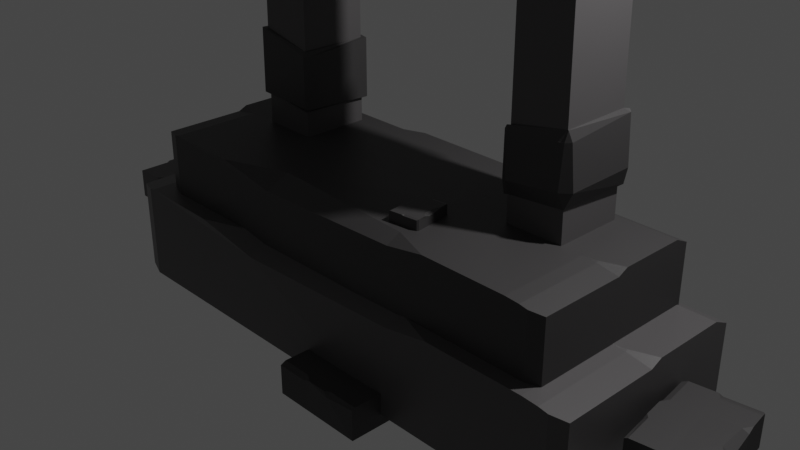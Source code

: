 # Source: Portal.blend  (saved by Blender 2.93.21; exported with 4.5.12 LTS)
import bpy
from mathutils import Matrix  # noqa: F401  (used for matrix-valued properties, if any)

bpy.ops.wm.read_factory_settings(use_empty=True)
scene = bpy.context.scene
scene.name = 'Scene'

# ---- collections
col_collection = bpy.data.collections.new('Collection'); scene.collection.children.link(col_collection)

# ---- materials (node trees are filled in below, after node groups)
mat_material = bpy.data.materials.new('Material')
mat_material.alpha_threshold = 0.0
mat_material.use_transparent_shadow = False
mat_material.line_color = (0.0, 0.0, 0.0, 1.0)
mat_material_001 = bpy.data.materials.new('Material.001')
mat_material_001.use_transparent_shadow = False

# ---- material node trees
mat_material.use_nodes = True; mat_material.node_tree.nodes.clear()
_N = mat_material.node_tree.nodes; _L = mat_material.node_tree.links
n0 = _N.new('ShaderNodeOutputMaterial'); n0.name = 'Material Output'; n0.location = (300, 300)
n1 = _N.new('ShaderNodeBsdfPrincipled'); n1.name = 'Principled BSDF'; n1.location = (10, 300)
n1.distribution = 'GGX'
n1.subsurface_method = 'BURLEY'
n1.inputs[0].default_value = (0.09084, 0.0865, 0.08866, 1.0)
n1.inputs[2].default_value = 0.4
n1.inputs[3].default_value = 1.45
n1.inputs[27].default_value = (0.0, 0.0, 0.0, 1.0)
n1.inputs[28].default_value = 1.0
_L.new(n1.outputs[0], n0.inputs[0])
n0.is_active_output = True
mat_material_001.use_nodes = True; mat_material_001.node_tree.nodes.clear()
_N = mat_material_001.node_tree.nodes; _L = mat_material_001.node_tree.links
n0 = _N.new('ShaderNodeBsdfPrincipled'); n0.name = 'Principled BSDF'; n0.location = (10, 300)
n0.distribution = 'GGX'
n0.subsurface_method = 'BURLEY'
n0.inputs[0].default_value = (0.04721, 0.04507, 0.04613, 1.0)
n0.inputs[3].default_value = 1.45
n0.inputs[27].default_value = (0.0, 0.0, 0.0, 1.0)
n0.inputs[28].default_value = 1.0
n1 = _N.new('ShaderNodeOutputMaterial'); n1.name = 'Material Output'; n1.location = (300, 300)
_L.new(n0.outputs[0], n1.inputs[0])
n1.is_active_output = True

# ---- world
world_world = bpy.data.worlds.new('World'); scene.world = world_world
world_world.use_nodes = True; world_world.node_tree.nodes.clear()
_N = world_world.node_tree.nodes; _L = world_world.node_tree.links
n0 = _N.new('ShaderNodeOutputWorld'); n0.name = 'World Output'; n0.location = (300, 300)
n1 = _N.new('ShaderNodeBackground'); n1.name = 'Background'; n1.location = (10, 300)
n1.inputs[0].default_value = (0.05088, 0.05088, 0.05088, 1.0)
_L.new(n1.outputs[0], n0.inputs[0])
n0.is_active_output = True
world_world.color = (0.05088, 0.05088, 0.05088)
world_world.use_sun_shadow = False
world_world.sun_shadow_jitter_overblur = 0.0

# ---- cameras
cam_camera = bpy.data.cameras.new('Camera')
cam_camera.clip_end = 100.0
cam_camera.ortho_scale = 7.314

# ---- lights
light_light = bpy.data.lights.new('Light', 'POINT')
light_light.transmission_factor = 0.0
light_light.energy = 1000.0
light_light.shadow_soft_size = 0.1
light_light.shadow_maximum_resolution = 0.006
light_light.use_absolute_resolution = True

# ---- meshes
me_plane = bpy.data.meshes.new('Plane')
me_plane.from_pydata([(-0.957, -0.9579, 8.48e-11), (0.957, -0.9579, 8.48e-11), (-0.957, 0.8962, 5.743e-09), (0.957, 0.8962, 5.743e-09), (0.75, 1.077, -7.322e-09), (0.5, 1.23, -2.174e-08), (0.25, 1.322, -3.045e-08), (0.0, 1.369, -3.492e-08), (-0.25, 1.322, -3.045e-08), (-0.5, 1.23, -2.174e-08), (-0.75, 1.077, -7.322e-09), (-0.957, -0.9579, -0.7667), (0.957, -0.9579, -0.7667), (-0.957, 0.8962, -0.7667), (0.957, 0.8962, -0.7667), (0.75, 1.077, -0.7667), (0.5, 1.23, -0.7667), (0.25, 1.322, -0.7667), (0.0, 1.369, -0.7667), (-0.25, 1.322, -0.7667), (-0.5, 1.23, -0.7667), (-0.75, 1.077, -0.7667), (-1.007, 1.427, -7.322e-09), (-1.352, 1.076, 5.743e-09), (-1.391, -0.9579, 8.48e-11), (1.391, -0.9579, 8.48e-11), (1.352, 1.076, 5.743e-09), (1.007, 1.427, -7.322e-09), (0.6891, 1.621, -2.174e-08), (0.3658, 1.741, -3.045e-08), (0.0, 1.804, -3.492e-08), (-0.3658, 1.741, -3.045e-08), (-0.6891, 1.621, -2.174e-08), (-1.007, 1.427, -0.7667), (-1.352, 1.076, -0.7667), (-1.391, -0.9579, -0.7667), (1.391, -0.9579, -0.7667), (1.352, 1.076, -0.7667), (1.007, 1.427, -0.7667), (0.6891, 1.621, -0.7667), (0.3658, 1.741, -0.7667), (0.0, 1.804, -0.7667), (-0.3658, 1.741, -0.7667), (-0.6891, 1.621, -0.7667), (0.957, -0.3398, 1.971e-09), (0.957, 0.2782, 3.857e-09), (0.957, -0.3398, -0.7667), (0.957, 0.2782, -0.7667), (1.378, -0.28, 1.971e-09), (1.365, 0.3978, 3.857e-09), (1.378, -0.28, -0.7667), (1.365, 0.3978, -0.7667), (-0.957, 0.2782, 3.857e-09), (-0.957, -0.3398, 1.971e-09), (-0.957, 0.2782, -0.7667), (-0.957, -0.3398, -0.7667), (-1.365, 0.3978, 3.857e-09), (-1.378, -0.28, 1.971e-09), (-1.365, 0.3978, -0.7667), (-1.378, -0.28, -0.7667), (-0.957, -0.6489, 1.028e-09), (-0.957, -0.6489, -0.7667), (-1.385, -0.619, 1.028e-09), (-1.385, -0.619, -0.7667), (-0.957, 0.5872, 4.8e-09), (-0.957, 0.5872, -0.7667), (-1.359, 0.7367, 4.8e-09), (-1.359, 0.7367, -0.7667), (0.957, 0.5872, 4.8e-09), (0.957, 0.5872, -0.7667), (1.359, 0.7367, 4.8e-09), (1.359, 0.7367, -0.7667), (0.957, -0.6489, 1.028e-09), (0.957, -0.6489, -0.7667), (1.385, -0.619, 1.028e-09), (1.385, -0.619, -0.7667)], [], [(7, 18, 19, 8), (4, 15, 16, 5), (72, 1, 12, 73), (8, 19, 20, 9), (5, 16, 17, 6), (9, 20, 21, 10), (6, 17, 18, 7), (3, 14, 15, 4), (10, 21, 13, 2), (64, 2, 13, 65), (30, 31, 42, 41), (27, 28, 39, 38), (74, 75, 36, 25), (31, 32, 43, 42), (28, 29, 40, 39), (32, 22, 33, 43), (29, 30, 41, 40), (26, 27, 38, 37), (22, 23, 34, 33), (66, 67, 34, 23), (6, 7, 30, 29), (16, 15, 38, 39), (7, 8, 31, 30), (10, 2, 23, 22), (17, 16, 39, 40), (8, 9, 32, 31), (60, 0, 24, 62), (18, 17, 40, 41), (9, 10, 22, 32), (68, 3, 26, 70), (19, 18, 41, 42), (13, 21, 33, 34), (3, 4, 27, 26), (20, 19, 42, 43), (65, 13, 34, 67), (0, 11, 35, 24), (4, 5, 28, 27), (21, 20, 43, 33), (73, 12, 36, 75), (5, 6, 29, 28), (15, 14, 37, 38), (12, 1, 25, 36), (69, 47, 51, 71), (47, 46, 50, 51), (72, 44, 48, 74), (44, 45, 49, 48), (70, 71, 51, 49), (49, 51, 50, 48), (68, 45, 47, 69), (45, 44, 46, 47), (61, 55, 59, 63), (55, 54, 58, 59), (64, 52, 56, 66), (52, 53, 57, 56), (62, 63, 59, 57), (57, 59, 58, 56), (60, 53, 55, 61), (53, 52, 54, 55), (0, 60, 61, 11), (24, 35, 63, 62), (11, 61, 63, 35), (53, 60, 62, 57), (2, 64, 66, 23), (54, 65, 67, 58), (56, 58, 67, 66), (52, 64, 65, 54), (3, 68, 69, 14), (26, 37, 71, 70), (14, 69, 71, 37), (45, 68, 70, 49), (1, 72, 74, 25), (46, 73, 75, 50), (48, 50, 75, 74), (44, 72, 73, 46)])
_uv = me_plane.uv_layers.new(name='UVMap')
_uv.uv.foreach_set('vector', [0.0, 0.0, 0.0, 0.0, 0.0, 0.0, 0.0, 0.0, 0.0, 0.0, 0.0, 0.0, 0.0, 0.0, 0.0, 0.0, 0.0, 0.0, 0.0, 0.0, 0.0, 0.0, 0.0, 0.0, 0.0, 0.0, 0.0, 0.0, 0.0, 0.0, 0.0, 0.0, 0.0, 0.0, 0.0, 0.0, 0.0, 0.0, 0.0, 0.0, 0.0, 0.0, 0.0, 0.0, 0.0, 0.0, 0.0, 0.0, 0.0, 0.0, 0.0, 0.0, 0.0, 0.0, 0.0, 0.0, 0.0, 0.0, 0.0, 0.0, 0.0, 0.0, 0.0, 0.0, 0.0, 0.0, 0.0, 0.0, 0.0, 0.0, 0.0, 0.0, 0.0, 0.0, 0.0, 0.0, 0.0, 0.0, 0.0, 0.0, 0.0, 0.0, 0.0, 0.0, 0.0, 0.0, 0.0, 0.0, 0.0, 0.0, 0.0, 0.0, 0.0, 0.0, 0.0, 0.0, 0.0, 0.0, 0.0, 0.0, 0.0, 0.0, 0.0, 0.0, 0.0, 0.0, 0.0, 0.0, 0.0, 0.0, 0.0, 0.0, 0.0, 0.0, 0.0, 0.0, 0.0, 0.0, 0.0, 0.0, 0.0, 0.0, 0.0, 0.0, 0.0, 0.0, 0.0, 0.0, 0.0, 0.0, 0.0, 0.0, 0.0, 0.0, 0.0, 0.0, 0.0, 0.0, 0.0, 0.0, 0.0, 0.0, 0.0, 0.0, 0.0, 0.0, 0.0, 0.0, 0.0, 0.0, 0.0, 0.0, 0.0, 0.0, 0.0, 0.0, 0.0, 0.0, 0.0, 0.0, 0.0, 0.0, 0.0, 0.0, 0.0, 0.0, 0.0, 0.0, 0.0, 0.0, 0.0, 0.0, 0.0, 0.0, 0.0, 0.0, 0.0, 0.0, 0.0, 0.0, 0.0, 0.0, 0.0, 0.0, 0.0, 0.0, 0.0, 0.0, 0.0, 0.0, 0.0, 0.0, 0.0, 0.0, 0.0, 0.0, 0.0, 0.0, 0.0, 0.0, 0.0, 0.0, 0.0, 0.0, 0.0, 0.0, 0.0, 0.0, 0.0, 0.0, 0.0, 0.0, 0.0, 0.0, 0.0, 0.0, 0.0, 0.0, 0.0, 0.0, 0.0, 0.0, 0.0, 0.0, 0.0, 0.0, 0.0, 0.0, 0.0, 0.0, 0.0, 0.0, 0.0, 0.0, 0.0, 0.0, 0.0, 0.0, 0.0, 0.0, 0.0, 0.0, 0.0, 0.0, 0.0, 0.0, 0.0, 0.0, 0.0, 0.0, 0.0, 0.0, 0.0, 0.0, 0.0, 0.0, 0.0, 0.0, 0.0, 0.0, 0.0, 0.0, 0.0, 0.0, 0.0, 0.0, 0.0, 0.0, 0.0, 0.0, 0.0, 0.0, 0.0, 0.0, 0.0, 0.0, 0.0, 0.0, 0.0, 0.0, 0.0, 0.0, 0.0, 0.0, 0.0, 0.0, 0.0, 0.0, 0.0, 0.0, 0.0, 0.0, 0.0, 0.0, 0.0, 0.0, 0.0, 0.0, 0.0, 0.0, 0.0, 0.0, 0.0, 0.0, 0.0, 0.0, 0.0, 0.0, 0.0, 0.0, 0.0, 0.0, 0.0, 0.0, 0.0, 0.0, 0.0, 0.0, 0.0, 0.0, 0.0, 0.0, 0.0, 0.0, 0.0, 0.0, 0.0, 0.0, 0.0, 0.0, 0.0, 0.0, 0.0, 0.0, 0.0, 0.0, 0.0, 0.0, 0.0, 0.0, 0.0, 0.0, 0.0, 0.0, 0.0, 0.0, 0.0, 0.0, 0.0, 0.0, 0.0, 0.0, 0.0, 0.0, 0.0, 0.0, 0.0, 0.0, 0.0, 0.0, 0.0, 0.0, 0.0, 0.0, 0.0, 0.0, 0.0, 0.0, 0.0, 0.0, 0.0, 0.0, 0.0, 0.0, 0.0, 0.0, 0.0, 0.0, 0.0, 0.0, 0.0, 0.0, 0.0, 0.0, 0.0, 0.0, 0.0, 0.0, 0.0, 0.0, 0.0, 0.0, 0.0, 0.0, 0.0, 0.0, 0.0, 0.0, 0.0, 0.0, 0.0, 0.0, 0.0, 0.0, 0.0, 0.0, 0.0, 0.0, 0.0, 0.0, 0.0, 0.0, 0.0, 0.0, 0.0, 0.0, 0.0, 0.0, 0.0, 0.0, 0.0, 0.0, 0.0, 0.0, 0.0, 0.0, 0.0, 0.0, 0.0, 0.0, 0.0, 0.0, 0.0, 0.0, 0.0, 0.0, 0.0, 0.0, 0.0, 0.0, 0.0, 0.0, 0.0, 0.0, 0.0, 0.0, 0.0, 0.0, 0.0, 0.0, 0.0, 0.0, 0.0, 0.0, 0.0, 0.0, 0.0, 0.0, 0.0, 0.0, 0.0, 0.0, 0.0, 0.0, 0.0, 0.0, 0.0, 0.0, 0.0, 0.0, 0.0, 0.0, 0.0, 0.0, 0.0, 0.0, 0.0, 0.0, 0.0, 0.0, 0.0, 0.0, 0.0, 0.0, 0.0, 0.0, 0.0, 0.0, 0.0, 0.0, 0.0, 0.0, 0.0, 0.0, 0.0, 0.0, 0.0, 0.0, 0.0, 0.0, 0.0, 0.0, 0.0, 0.0, 0.0, 0.0, 0.0, 0.0, 0.0, 0.0, 0.0, 0.0, 0.0, 0.0, 0.0, 0.0, 0.0, 0.0, 0.0, 0.0, 0.0, 0.0, 0.0, 0.0, 0.0, 0.0, 0.0, 0.0, 0.0, 0.0, 0.0, 0.0, 0.0, 0.0, 0.0, 0.0, 0.0, 0.0, 0.0, 0.0, 0.0, 0.0, 0.0, 0.0, 0.0, 0.0, 0.0, 0.0, 0.0, 0.0, 0.0, 0.0, 0.0, 0.0, 0.0, 0.0, 0.0, 0.0, 0.0, 0.0, 0.0, 0.0, 0.0, 0.0, 0.0, 0.0, 0.0, 0.0, 0.0, 0.0, 0.0, 0.0, 0.0, 0.0, 0.0, 0.0, 0.0, 0.0, 0.0, 0.0, 0.0, 0.0, 0.0, 0.0, 0.0, 0.0, 0.0, 0.0, 0.0, 0.0, 0.0, 0.0])
me_plane.materials.append(mat_material)
me_plane.use_remesh_fix_poles = True
me_plane.use_remesh_preserve_attributes = False
me_plane.update()
me_plane_002 = bpy.data.meshes.new('Plane.002')
me_plane_002.from_pydata([(0.75, 1.077, -7.322e-09), (0.5, 1.23, -2.174e-08), (-0.5, 1.23, -2.174e-08), (-0.75, 1.077, -7.322e-09), (0.75, 1.077, -0.7667), (0.5, 1.23, -0.7667), (-0.5, 1.23, -0.7667), (-0.75, 1.077, -0.7667), (-1.007, 1.427, -7.322e-09), (1.007, 1.427, -7.322e-09), (0.6891, 1.621, -2.174e-08), (-0.6891, 1.621, -2.174e-08), (-1.007, 1.427, -0.7667), (1.007, 1.427, -0.7667), (0.6891, 1.621, -0.7667), (-0.6891, 1.621, -0.7667), (0.957, -0.3398, 1.971e-09), (0.957, 0.2782, 3.857e-09), (0.957, -0.3398, -0.7667), (0.957, 0.2782, -0.7667), (1.378, -0.28, 1.971e-09), (1.365, 0.3978, 3.857e-09), (1.378, -0.28, -0.7667), (1.365, 0.3978, -0.7667), (-0.957, 0.2782, 3.857e-09), (-0.957, -0.3398, 1.971e-09), (-0.957, 0.2782, -0.7667), (-0.957, -0.3398, -0.7667), (-1.365, 0.3978, 3.857e-09), (-1.378, -0.28, 1.971e-09), (-1.365, 0.3978, -0.7667), (-1.378, -0.28, -0.7667), (-0.957, -0.6489, 1.028e-09), (-0.957, -0.6489, -0.7667), (-1.385, -0.619, 1.028e-09), (-1.385, -0.619, -0.7667), (-0.957, 0.5872, 4.8e-09), (-0.957, 0.5872, -0.7667), (-1.359, 0.7367, 4.8e-09), (-1.359, 0.7367, -0.7667), (0.957, 0.5872, 4.8e-09), (0.957, 0.5872, -0.7667), (1.359, 0.7367, 4.8e-09), (1.359, 0.7367, -0.7667), (0.957, -0.6489, 1.028e-09), (0.957, -0.6489, -0.7667), (1.385, -0.619, 1.028e-09), (1.385, -0.619, -0.7667), (0.7324, 1.049, 0.03556), (-0.4825, 1.201, 0.03568), (-0.7324, 1.049, 0.03556), (0.4825, 1.201, -0.8024), (-0.4825, 1.201, -0.8024), (-0.7324, 1.049, -0.8023), (1.026, 1.458, 0.03365), (0.7077, 1.651, -0.8002), (-0.7077, 1.651, -0.8002), (-1.026, 1.458, -0.8004), (0.9191, 0.2782, -0.7977), (-0.9238, -0.3398, -0.8028), (-1.414, -0.2794, 0.03323), (-0.9215, -0.6489, -0.8006), (-1.419, -0.6183, 0.0352), (0.926, 0.5872, -0.8047), (-1.414, -0.2959, -0.7697), (-1.384, -0.2996, -0.8001), (-1.392, -0.2798, -0.7794), (-1.389, -0.5992, -0.8018), (-1.419, -0.5973, -0.7717), (-1.398, -0.6187, -0.7802), (-1.397, 0.7306, -0.7783), (-1.379, 0.7247, -0.797), (-1.382, 0.7372, -0.7851), (-1.378, 0.4004, -0.8032), (-1.397, 0.405, -0.785), (-1.385, 0.3982, -0.7894), (1.427, 0.5059, -0.7523), (1.344, 0.4849, -0.8348), (1.372, 0.4314, -0.771), (1.369, 0.711, -0.7962), (1.396, 0.7195, -0.769), (1.374, 0.737, -0.7785), (0.7538, 1.083, -0.778), (0.7223, 1.076, -0.8013), (0.7324, 1.049, -0.7771), (0.9942, 1.456, -0.7995), (1.001, 1.423, -0.7764), (1.026, 1.458, -0.7752), (1.363, -0.5447, 0.05289), (1.437, -0.5401, -0.02068), (1.392, -0.6188, 0.007848), (1.414, -0.3274, -0.004853), (1.376, -0.3321, 0.03345), (1.386, -0.2799, 0.007408), (1.353, 0.4275, 0.04086), (1.401, 0.4405, -0.006472), (1.37, 0.3939, 0.005061), (1.397, 0.7365, -0.01047), (1.357, 0.7245, 0.03094), (1.365, 0.7368, 0.005097), (-0.9186, 0.5405, 0.01595), (-0.9475, 0.5497, 0.0442), (-0.9466, 0.5798, 0.02242), (-0.9451, 0.3496, 0.04257), (-0.9069, 0.3401, 0.004132), (-0.9363, 0.3077, 0.01805), (0.9066, 0.334, 0.004523), (0.9456, 0.3473, 0.0438), (0.9298, 0.2782, 0.02221), (0.953, 0.5484, 0.05037), (0.9131, 0.5357, 0.01142), (0.9348, 0.5872, 0.02717), (-1.376, 0.7087, 0.03063), (-1.397, 0.7175, 0.008359), (-1.38, 0.7371, 0.01674), (-1.409, 0.4539, 0.006658), (-1.366, 0.4442, 0.0492), (-1.381, 0.4053, 0.01702), (-0.9238, -0.3633, 0.004405), (-0.9556, -0.3594, 0.03592), (-0.9453, -0.3398, 0.01275), (-0.9533, -0.6281, 0.03394), (-0.9215, -0.6301, 0.002154), (-0.9445, -0.6489, 0.01195), (0.9065, -0.5865, -0.001943), (0.9573, -0.5799, 0.04896), (0.9365, -0.6489, 0.01952), (0.9531, -0.3613, 0.04443), (0.9154, -0.362, 0.006913), (0.9379, -0.3398, 0.02082), (1.452, -0.526, -0.761), (1.378, -0.5335, -0.8351), (1.413, -0.6138, -0.7963), (1.396, -0.2927, -0.8104), (1.425, -0.2909, -0.7817), (1.409, -0.2795, -0.7947), (0.9559, -0.6248, -0.8132), (0.9096, -0.6291, -0.766), (0.9377, -0.6489, -0.7851), (0.9238, -0.3566, -0.7805), (0.9462, -0.3538, -0.8029), (0.9389, -0.3398, -0.7864), (-0.9424, 0.562, -0.8096), (-0.9212, 0.5545, -0.7889), (-0.9345, 0.5985, -0.7936), (-0.9126, 0.3513, -0.7806), (-0.9358, 0.357, -0.8039), (-0.9304, 0.3032, -0.789), (-0.7143, 1.623, 0.05377), (-0.7338, 1.662, 0.01021), (-0.7011, 1.636, 0.01344), (-0.9569, 1.476, -0.01418), (-0.9357, 1.446, 0.02224), (-1.004, 1.445, 0.02538), (0.5013, 1.207, 0.02838), (0.7097, 1.626, 0.02026)], [], [(0, 1, 5, 4), (2, 3, 7, 6), (9, 13, 14, 10), (11, 15, 12, 8), (5, 14, 13, 4), (2, 11, 8, 3), (0, 9, 10, 1), (7, 12, 15, 6), (41, 43, 23, 19), (44, 46, 20, 16), (42, 21, 23, 43), (40, 41, 19, 17), (33, 35, 31, 27), (36, 38, 28, 24), (34, 29, 31, 35), (32, 33, 27, 25), (25, 29, 34, 32), (26, 30, 39, 37), (28, 38, 39, 30), (24, 26, 37, 36), (17, 21, 42, 40), (18, 22, 47, 45), (20, 46, 47, 22), (16, 18, 45, 44), (0, 4, 82, 84, 48), (49, 52, 53, 50), (13, 9, 54, 87, 86), (15, 11, 150, 149, 56), (4, 13, 86, 82), (11, 2, 49, 148, 150), (1, 10, 155, 154), (53, 52, 56, 57), (41, 40, 111, 110, 63), (63, 58, 77, 79), (107, 109, 98, 94), (31, 29, 60, 64, 66), (39, 38, 114, 113, 70, 72), (61, 59, 65, 67), (119, 121, 62, 60), (25, 27, 59, 118, 120), (146, 142, 71, 73), (101, 103, 116, 112), (26, 24, 105, 104, 145, 147), (97, 80, 76, 95), (44, 45, 138, 137, 124, 126), (22, 18, 141, 140, 133, 135), (140, 136, 131, 133), (125, 127, 92, 88), (14, 5, 51, 55), (34, 35, 69, 68, 62), (46, 44, 126, 125, 88, 90), (48, 154, 155, 54), (23, 21, 96, 95, 76, 78), (36, 37, 144, 143, 100, 102), (10, 14, 55, 155), (24, 28, 117, 116, 103, 105), (149, 151, 57, 56), (33, 32, 123, 122, 61), (2, 6, 52, 49), (12, 7, 53, 57), (7, 3, 50, 53), (21, 17, 108, 107, 94, 96), (9, 0, 48, 54), (16, 20, 93, 92, 127, 129), (6, 15, 56, 52), (54, 155, 55, 85, 87), (40, 42, 99, 98, 109, 111), (43, 41, 63, 79, 81), (32, 34, 62, 121, 123), (35, 33, 61, 67, 69), (62, 68, 64, 60), (42, 43, 81, 80, 97, 99), (8, 12, 57, 151, 153), (3, 8, 153, 152, 50), (30, 26, 147, 146, 73, 75), (47, 46, 90, 89, 130, 132), (20, 22, 135, 134, 91, 93), (28, 30, 75, 74, 115, 117), (5, 1, 154, 51), (122, 118, 59, 61), (64, 65, 66), (67, 68, 69), (64, 68, 67, 65), (27, 31, 66, 65, 59), (70, 71, 72), (73, 74, 75), (70, 74, 73, 71), (38, 36, 102, 101, 112, 114), (76, 77, 78), (79, 80, 81), (76, 80, 79, 77), (19, 23, 78, 77, 58), (82, 83, 84), (85, 86, 87), (82, 86, 85, 83), (51, 83, 85, 55), (88, 89, 90), (91, 92, 93), (88, 92, 91, 89), (18, 16, 129, 128, 139, 141), (94, 95, 96), (97, 98, 99), (94, 98, 97, 95), (110, 106, 58, 63), (100, 101, 102), (103, 104, 105), (100, 104, 103, 101), (37, 39, 72, 71, 142, 144), (106, 107, 108), (109, 110, 111), (106, 110, 109, 107), (17, 19, 58, 106, 108), (112, 113, 114), (115, 116, 117), (112, 116, 115, 113), (115, 74, 70, 113), (118, 119, 120), (121, 122, 123), (118, 122, 121, 119), (29, 25, 120, 119, 60), (124, 125, 126), (127, 128, 129), (124, 128, 127, 125), (45, 47, 132, 131, 136, 138), (130, 131, 132), (133, 134, 135), (130, 134, 133, 131), (91, 134, 130, 89), (136, 137, 138), (139, 140, 141), (136, 140, 139, 137), (128, 124, 137, 139), (142, 143, 144), (145, 146, 147), (142, 146, 145, 143), (104, 100, 143, 145), (148, 149, 150), (151, 152, 153), (148, 152, 151, 149), (49, 50, 152, 148), (48, 84, 83, 51, 154)])
_uv = me_plane_002.uv_layers.new(name='UVMap')
_uv.uv.foreach_set('vector', [0.0, 0.0, 0.0, 0.0, 0.0, 0.0, 0.0, 0.0, 0.0, 0.0, 0.0, 0.0, 0.0, 0.0, 0.0, 0.0, 0.0, 0.0, 0.0, 0.0, 0.0, 0.0, 0.0, 0.0, 0.0, 0.0, 0.0, 0.0, 0.0, 0.0, 0.0, 0.0, 0.0, 0.0, 0.0, 0.0, 0.0, 0.0, 0.0, 0.0, 0.0, 0.0, 0.0, 0.0, 0.0, 0.0, 0.0, 0.0, 0.0, 0.0, 0.0, 0.0, 0.0, 0.0, 0.0, 0.0, 0.0, 0.0, 0.0, 0.0, 0.0, 0.0, 0.0, 0.0, 0.0, 0.0, 0.0, 0.0, 0.0, 0.0, 0.0, 0.0, 0.0, 0.0, 0.0, 0.0, 0.0, 0.0, 0.0, 0.0, 0.0, 0.0, 0.0, 0.0, 0.0, 0.0, 0.0, 0.0, 0.0, 0.0, 0.0, 0.0, 0.0, 0.0, 0.0, 0.0, 0.0, 0.0, 0.0, 0.0, 0.0, 0.0, 0.0, 0.0, 0.0, 0.0, 0.0, 0.0, 0.0, 0.0, 0.0, 0.0, 0.0, 0.0, 0.0, 0.0, 0.0, 0.0, 0.0, 0.0, 0.0, 0.0, 0.0, 0.0, 0.0, 0.0, 0.0, 0.0, 0.0, 0.0, 0.0, 0.0, 0.0, 0.0, 0.0, 0.0, 0.0, 0.0, 0.0, 0.0, 0.0, 0.0, 0.0, 0.0, 0.0, 0.0, 0.0, 0.0, 0.0, 0.0, 0.0, 0.0, 0.0, 0.0, 0.0, 0.0, 0.0, 0.0, 0.0, 0.0, 0.0, 0.0, 0.0, 0.0, 0.0, 0.0, 0.0, 0.0, 0.0, 0.0, 0.0, 0.0, 0.0, 0.0, 0.0, 0.0, 0.0, 0.0, 0.0, 0.0, 0.0, 0.0, 0.0, 0.0, 0.0, 0.0, 0.0, 0.0, 0.0, 0.0, 0.0, 0.0, 0.0, 0.0, 0.0, 0.0, 0.0, 0.0, 0.0, 0.0, 0.0, 0.0, 0.0, 0.0, 0.0, 0.0, 0.0, 0.0, 0.0, 0.0, 0.0, 0.0, 0.0, 0.0, 0.0, 0.0, 0.0, 0.0, 0.0, 0.0, 0.0, 0.0, 0.0, 0.0, 0.0, 0.0, 0.0, 0.0, 0.0, 0.0, 0.0, 0.0, 0.0, 0.0, 0.0, 0.0, 0.0, 0.0, 0.0, 0.0, 0.0, 0.0, 0.0, 0.0, 0.0, 0.0, 0.0, 0.0, 0.0, 0.0, 0.0, 0.0, 0.0, 0.0, 0.0, 0.0, 0.0, 0.0, 0.0, 0.0, 0.0, 0.0, 0.0, 0.0, 0.0, 0.0, 0.0, 0.0, 0.0, 0.0, 0.0, 0.0, 0.0, 0.0, 0.0, 0.0, 0.0, 0.0, 0.0, 0.0, 0.0, 0.0, 0.0, 0.0, 0.0, 0.0, 0.0, 0.0, 0.0, 0.0, 0.0, 0.0, 0.0, 0.0, 0.0, 0.0, 0.0, 0.0, 0.0, 0.0, 0.0, 0.0, 0.0, 0.0, 0.0, 0.0, 0.0, 0.0, 0.0, 0.0, 0.0, 0.0, 0.0, 0.0, 0.0, 0.0, 0.0, 0.0, 0.0, 0.0, 0.0, 0.0, 0.0, 0.0, 0.0, 0.0, 0.0, 0.0, 0.0, 0.0, 0.0, 0.0, 0.0, 0.0, 0.0, 0.0, 0.0, 0.0, 0.0, 0.0, 0.0, 0.0, 0.0, 0.0, 0.0, 0.0, 0.0, 0.0, 0.0, 0.0, 0.0, 0.0, 0.0, 0.0, 0.0, 0.0, 0.0, 0.0, 0.0, 0.0, 0.0, 0.0, 0.0, 0.0, 0.0, 0.0, 0.0, 0.0, 0.0, 0.0, 0.0, 0.0, 0.0, 0.0, 0.0, 0.0, 0.0, 0.0, 0.0, 0.0, 0.0, 0.0, 0.0, 0.0, 0.0, 0.0, 0.0, 0.0, 0.0, 0.0, 0.0, 0.0, 0.0, 0.0, 0.0, 0.0, 0.0, 0.0, 0.0, 0.0, 0.0, 0.0, 0.0, 0.0, 0.0, 0.0, 0.0, 0.0, 0.0, 0.0, 0.0, 0.0, 0.0, 0.0, 0.0, 0.0, 0.0, 0.0, 0.0, 0.0, 0.0, 0.0, 0.0, 0.0, 0.0, 0.0, 0.0, 0.0, 0.0, 0.0, 0.0, 0.0, 0.0, 0.0, 0.0, 0.0, 0.0, 0.0, 0.0, 0.0, 0.0, 0.0, 0.0, 0.0, 0.0, 0.0, 0.0, 0.0, 0.0, 0.0, 0.0, 0.0, 0.0, 0.0, 0.0, 0.0, 0.0, 0.0, 0.0, 0.0, 0.0, 0.0, 0.0, 0.0, 0.0, 0.0, 0.0, 0.0, 0.0, 0.0, 0.0, 0.0, 0.0, 0.0, 0.0, 0.0, 0.0, 0.0, 0.0, 0.0, 0.0, 0.0, 0.0, 0.0, 0.0, 0.0, 0.0, 0.0, 0.0, 0.0, 0.0, 0.0, 0.0, 0.0, 0.0, 0.0, 0.0, 0.0, 0.0, 0.0, 0.0, 0.0, 0.0, 0.0, 0.0, 0.0, 0.0, 0.0, 0.0, 0.0, 0.0, 0.0, 0.0, 0.0, 0.0, 0.0, 0.0, 0.0, 0.0, 0.0, 0.0, 0.0, 0.0, 0.0, 0.0, 0.0, 0.0, 0.0, 0.0, 0.0, 0.0, 0.0, 0.0, 0.0, 0.0, 0.0, 0.0, 0.0, 0.0, 0.0, 0.0, 0.0, 0.0, 0.0, 0.0, 0.0, 0.0, 0.0, 0.0, 0.0, 0.0, 0.0, 0.0, 0.0, 0.0, 0.0, 0.0, 0.0, 0.0, 0.0, 0.0, 0.0, 0.0, 0.0, 0.0, 0.0, 0.0, 0.0, 0.0, 0.0, 0.0, 0.0, 0.0, 0.0, 0.0, 0.0, 0.0, 0.0, 0.0, 0.0, 0.0, 0.0, 0.0, 0.0, 0.0, 0.0, 0.0, 0.0, 0.0, 0.0, 0.0, 0.0, 0.0, 0.0, 0.0, 0.0, 0.0, 0.0, 0.0, 0.0, 0.0, 0.0, 0.0, 0.0, 0.0, 0.0, 0.0, 0.0, 0.0, 0.0, 0.0, 0.0, 0.0, 0.0, 0.0, 0.0, 0.0, 0.0, 0.0, 0.0, 0.0, 0.0, 0.0, 0.0, 0.0, 0.0, 0.0, 0.0, 0.0, 0.0, 0.0, 0.0, 0.0, 0.0, 0.0, 0.0, 0.0, 0.0, 0.0, 0.0, 0.0, 0.0, 0.0, 0.0, 0.0, 0.0, 0.0, 0.0, 0.0, 0.0, 0.0, 0.0, 0.0, 0.0, 0.0, 0.0, 0.0, 0.0, 0.0, 0.0, 0.0, 0.0, 0.0, 0.0, 0.0, 0.0, 0.0, 0.0, 0.0, 0.0, 0.0, 0.0, 0.0, 0.0, 0.0, 0.0, 0.0, 0.0, 0.0, 0.0, 0.0, 0.0, 0.0, 0.0, 0.0, 0.0, 0.0, 0.0, 0.0, 0.0, 0.0, 0.0, 0.0, 0.0, 0.0, 0.0, 0.0, 0.0, 0.0, 0.0, 0.0, 0.0, 0.0, 0.0, 0.0, 0.0, 0.0, 0.0, 0.0, 0.0, 0.0, 0.0, 0.0, 0.0, 0.0, 0.0, 0.0, 0.0, 0.0, 0.0, 0.0, 0.0, 0.0, 0.0, 0.0, 0.0, 0.0, 0.0, 0.0, 0.0, 0.0, 0.0, 0.0, 0.0, 0.0, 0.0, 0.0, 0.0, 0.0, 0.0, 0.0, 0.0, 0.0, 0.0, 0.0, 0.0, 0.0, 0.0, 0.0, 0.0, 0.0, 0.0, 0.0, 0.0, 0.0, 0.0, 0.0, 0.0, 0.0, 0.0, 0.0, 0.0, 0.0, 0.0, 0.0, 0.0, 0.0, 0.0, 0.0, 0.0, 0.0, 0.0, 0.0, 0.0, 0.0, 0.0, 0.0, 0.0, 0.0, 0.0, 0.0, 0.0, 0.0, 0.0, 0.0, 0.0, 0.0, 0.0, 0.0, 0.0, 0.0, 0.0, 0.0, 0.0, 0.0, 0.0, 0.0, 0.0, 0.0, 0.0, 0.0, 0.0, 0.0, 0.0, 0.0, 0.0, 0.0, 0.0, 0.0, 0.0, 0.0, 0.0, 0.0, 0.0, 0.0, 0.0, 0.0, 0.0, 0.0, 0.0, 0.0, 0.0, 0.0, 0.0, 0.0, 0.0, 0.0, 0.0, 0.0, 0.0, 0.0, 0.0, 0.0, 0.0, 0.0, 0.0, 0.0, 0.0, 0.0, 0.0, 0.0, 0.0, 0.0, 0.0, 0.0, 0.0, 0.0, 0.0, 0.0, 0.0, 0.0, 0.0, 0.0, 0.0, 0.0, 0.0, 0.0, 0.0, 0.0, 0.0, 0.0, 0.0, 0.0, 0.0, 0.0, 0.0, 0.0, 0.0, 0.0, 0.0, 0.0, 0.0, 0.0, 0.0, 0.0, 0.0, 0.0, 0.0, 0.0, 0.0, 0.0, 0.0, 0.0, 0.0, 0.0, 0.0, 0.0, 0.0, 0.0, 0.0, 0.0, 0.0, 0.0, 0.0, 0.0, 0.0, 0.0, 0.0, 0.0, 0.0, 0.0, 0.0, 0.0, 0.0, 0.0, 0.0, 0.0, 0.0, 0.0, 0.0, 0.0, 0.0, 0.0, 0.0, 0.0, 0.0, 0.0, 0.0, 0.0, 0.0, 0.0, 0.0, 0.0, 0.0, 0.0, 0.0, 0.0, 0.0, 0.0, 0.0, 0.0, 0.0, 0.0, 0.0, 0.0, 0.0, 0.0, 0.0, 0.0, 0.0, 0.0, 0.0, 0.0, 0.0, 0.0, 0.0, 0.0, 0.0, 0.0, 0.0, 0.0, 0.0, 0.0, 0.0, 0.0, 0.0, 0.0, 0.0, 0.0, 0.0, 0.0, 0.0, 0.0, 0.0, 0.0, 0.0, 0.0, 0.0, 0.0, 0.0, 0.0, 0.0, 0.0, 0.0, 0.0, 0.0, 0.0, 0.0, 0.0, 0.0, 0.0, 0.0, 0.0, 0.0, 0.0, 0.0, 0.0, 0.0, 0.0, 0.0, 0.0, 0.0, 0.0, 0.0, 0.0, 0.0, 0.0, 0.0, 0.0, 0.0, 0.0, 0.0, 0.0, 0.0, 0.0, 0.0, 0.0, 0.0, 0.0, 0.0, 0.0, 0.0, 0.0, 0.0, 0.0, 0.0, 0.0, 0.0, 0.0, 0.0, 0.0, 0.0, 0.0, 0.0, 0.0, 0.0, 0.0, 0.0, 0.0, 0.0, 0.0, 0.0, 0.0, 0.0, 0.0, 0.0, 0.0, 0.0, 0.0, 0.0, 0.0, 0.0, 0.0, 0.0, 0.0, 0.0, 0.0, 0.0, 0.0, 0.0, 0.0, 0.0, 0.0, 0.0, 0.0, 0.0, 0.0, 0.0, 0.0, 0.0, 0.0, 0.0, 0.0, 0.0, 0.0, 0.0, 0.0, 0.0, 0.0, 0.0, 0.0, 0.0, 0.0, 0.0, 0.0, 0.0, 0.0, 0.0, 0.0, 0.0, 0.0, 0.0, 0.0, 0.0, 0.0, 0.0, 0.0, 0.0, 0.0, 0.0, 0.0, 0.0, 0.0, 0.0, 0.0, 0.0, 0.0, 0.0, 0.0, 0.0, 0.0, 0.0, 0.0, 0.0, 0.0, 0.0, 0.0, 0.0, 0.0, 0.0, 0.0, 0.0, 0.0, 0.0, 0.0, 0.0, 0.0, 0.0, 0.0, 0.0, 0.0, 0.0, 0.0, 0.0, 0.0, 0.0, 0.0, 0.0, 0.0, 0.0, 0.0, 0.0, 0.0, 0.0, 0.0, 0.0, 0.0, 0.0, 0.0, 0.0, 0.0, 0.0, 0.0, 0.0, 0.0, 0.0, 0.0, 0.0, 0.0, 0.0, 0.0, 0.0, 0.0, 0.0, 0.0, 0.0, 0.0, 0.0, 0.0, 0.0, 0.0, 0.0, 0.0, 0.0, 0.0, 0.0, 0.0, 0.0, 0.0, 0.0, 0.0, 0.0, 0.0, 0.0, 0.0, 0.0, 0.0, 0.0, 0.0, 0.0, 0.0, 0.0, 0.0, 0.0, 0.0, 0.0, 0.0, 0.0])
me_plane_002.materials.append(mat_material_001)
me_plane_002.use_remesh_fix_poles = True
me_plane_002.use_remesh_preserve_attributes = False
me_plane_002.update()
me_cube_001 = bpy.data.meshes.new('Cube.001')
me_cube_001.from_pydata([(-1.0, 1.0, -1.0), (1.0, 1.0, -1.0), (0.3333, 1.0, -1.0), (-0.3333, 1.0, -1.0), (-0.3333, -1.0, -1.0), (0.3333, -1.0, -1.0), (-1.0, 0.0, -1.0), (1.0, 0.0, -1.0), (0.3333, 0.0, 1.0), (-0.3333, 0.0, 1.0), (-0.3333, 0.0, -1.0), (0.3333, 0.0, -1.0), (1.0, 1.0, 0.8422), (1.0, 0.8422, 1.0), (0.3333, 0.8422, 1.0), (0.3333, 1.0, 0.8422), (0.1755, 1.0, 1.0), (-1.0, 0.9094, 1.0), (-1.0, 1.0, 0.9094), (-0.3462, 1.039, 0.7766), (-0.3333, 0.9094, 1.0), (-0.2427, 1.0, 1.0), (0.3333, -0.8334, 1.0), (0.3333, -1.0, 0.8334), (0.4999, -1.0, 1.0), (-0.3003, -1.033, 0.7672), (-0.3003, -0.7672, 1.033), (-0.5661, -1.033, 1.033), (1.0, 0.0, 0.8876), (1.0, 0.1124, 1.0), (-0.9007, -1.0, 1.0), (-1.0, 0.0, 0.9007), (-0.9007, 0.0, 1.0), (-1.0, 0.0993, 1.0), (-0.9215, -1.0, -1.0), (-1.0, -0.9215, -1.0), (-1.0, -0.9215, 0.9007), (-0.9215, -1.0, 0.9792), (1.0, -0.9455, -1.0), (0.9455, -1.0, -1.0), (0.9455, -1.0, 0.9421), (1.0, -0.9455, 0.8876), (0.9116, -1.0, 0.976), (0.8536, -1.0, 1.0), (0.8536, 0.0, 1.0), (0.9116, 0.0, 0.976), (0.9116, 0.02404, 1.0)], [], [(0, 18, 19, 3), (46, 45, 28, 29), (7, 28, 41, 38), (20, 17, 33, 32, 9), (5, 23, 25, 4), (30, 32, 31, 36, 37), (4, 25, 27, 30, 37, 34), (10, 11, 5, 4), (45, 42, 40, 41, 28), (8, 9, 26, 22), (3, 19, 21, 16, 15, 2), (3, 2, 11, 10), (0, 3, 10, 6), (14, 16, 21, 20, 9, 8), (2, 15, 12, 1), (2, 1, 7, 11), (9, 32, 30, 27, 26), (14, 15, 16), (14, 13, 12, 15), (1, 12, 13, 29, 28, 7), (19, 20, 21), (17, 20, 19, 18), (6, 31, 33, 17, 18, 0), (22, 23, 24), (25, 26, 27), (22, 26, 25, 23), (13, 14, 8, 44, 46, 29), (39, 40, 42, 43, 24, 23, 5), (31, 32, 33), (6, 10, 4, 34, 35), (34, 37, 36, 35), (35, 36, 31, 6), (40, 39, 38, 41), (11, 7, 38, 39, 5), (44, 45, 46), (44, 43, 42, 45), (44, 8, 22, 24, 43)])
_uv = me_cube_001.uv_layers.new(name='UVMap')
_uv.uv.foreach_set('vector', [0.375, 0.25, 0.6137, 0.25, 0.6137, 0.3333, 0.375, 0.3333, 0.636, 0.622, 0.636, 0.625, 0.625, 0.625, 0.625, 0.6109, 0.375, 0.625, 0.6109, 0.625, 0.6109, 0.7432, 0.375, 0.7432, 0.7917, 0.5113, 0.875, 0.5113, 0.875, 0.6126, 0.8626, 0.625, 0.7917, 0.625, 0.375, 0.8333, 0.6042, 0.8333, 0.6042, 0.9167, 0.375, 0.9167, 0.625, 0.0, 0.625, 0.125, 0.6126, 0.125, 0.6126, 0.009815, 0.6224, 0.0, 0.375, 0.9167, 0.6042, 0.9167, 0.625, 0.9375, 0.625, 0.9876, 0.6224, 0.9902, 0.375, 0.9902, 0.2083, 0.625, 0.2917, 0.625, 0.2917, 0.75, 0.2083, 0.75, 0.633, 0.625, 0.633, 0.75, 0.6246, 0.75, 0.6109, 0.7432, 0.6109, 0.625, 0.7083, 0.625, 0.7917, 0.625, 0.7917, 0.7292, 0.7083, 0.7292, 0.375, 0.3333, 0.6137, 0.3333, 0.625, 0.3447, 0.625, 0.3969, 0.6053, 0.4167, 0.375, 0.4167, 0.2083, 0.5, 0.2917, 0.5, 0.2917, 0.625, 0.2083, 0.625, 0.125, 0.5, 0.2083, 0.5, 0.2083, 0.625, 0.125, 0.625, 0.7083, 0.5197, 0.7281, 0.5, 0.7803, 0.5, 0.7917, 0.5113, 0.7917, 0.625, 0.7083, 0.625, 0.375, 0.4167, 0.6053, 0.4167, 0.6053, 0.5, 0.375, 0.5, 0.2917, 0.5, 0.375, 0.5, 0.375, 0.625, 0.2917, 0.625, 0.7917, 0.625, 0.8626, 0.625, 0.8626, 0.75, 0.8125, 0.75, 0.7917, 0.7292, 0.625, 0.4167, 0.6053, 0.4167, 0.625, 0.3969, 0.625, 0.4167, 0.625, 0.5, 0.6053, 0.5, 0.6053, 0.4167, 0.375, 0.5, 0.6053, 0.5, 0.625, 0.5197, 0.625, 0.6109, 0.6109, 0.625, 0.375, 0.625, 0.6137, 0.3333, 0.625, 0.3333, 0.625, 0.3447, 0.625, 0.25, 0.625, 0.3333, 0.6137, 0.3333, 0.6137, 0.25, 0.375, 0.125, 0.6126, 0.125, 0.625, 0.1374, 0.625, 0.2387, 0.6137, 0.25, 0.375, 0.25, 0.625, 0.8333, 0.6042, 0.8333, 0.625, 0.8125, 0.6042, 0.9167, 0.625, 0.9167, 0.625, 0.9375, 0.625, 0.8333, 0.625, 0.9167, 0.6042, 0.9167, 0.6042, 0.8333, 0.625, 0.5197, 0.7083, 0.5197, 0.7083, 0.625, 0.6433, 0.625, 0.636, 0.622, 0.625, 0.6109, 0.375, 0.7568, 0.6178, 0.7568, 0.622, 0.761, 0.625, 0.7683, 0.625, 0.8125, 0.6042, 0.8333, 0.375, 0.8333, 0.6126, 0.125, 0.625, 0.125, 0.625, 0.1374, 0.125, 0.625, 0.2083, 0.625, 0.2083, 0.75, 0.1348, 0.75, 0.125, 0.7402, 0.375, 0.0, 0.6126, 0.0, 0.6126, 0.009815, 0.375, 0.009815, 0.375, 0.009815, 0.6126, 0.009815, 0.6126, 0.125, 0.375, 0.125, 0.6178, 0.7568, 0.375, 0.7568, 0.375, 0.7432, 0.6109, 0.7432, 0.2917, 0.625, 0.375, 0.625, 0.375, 0.7432, 0.3682, 0.75, 0.2917, 0.75, 0.6419, 0.6264, 0.636, 0.625, 0.636, 0.622, 0.6433, 0.625, 0.6433, 0.75, 0.633, 0.75, 0.633, 0.625, 0.6433, 0.625, 0.7083, 0.625, 0.7083, 0.7292, 0.6875, 0.75, 0.6433, 0.75])
me_cube_001.materials.append(mat_material_001)
me_cube_001.use_remesh_fix_poles = True
me_cube_001.use_remesh_preserve_attributes = False
me_cube_001.update()
me_cube_002 = bpy.data.meshes.new('Cube.002')
me_cube_002.from_pydata([(-1.0, 1.0, -1.0), (1.0, 1.0, -1.0), (0.3333, 1.0, -1.0), (-0.3333, 1.0, -1.0), (-0.3333, -1.0, -1.0), (0.3333, -1.0, -1.0), (-1.0, 0.0, -1.0), (1.0, 0.0, -1.0), (0.3333, 0.0, 1.0), (-0.3333, 0.0, 1.0), (-0.3333, 0.0, -1.0), (0.3333, 0.0, -1.0), (1.0, 1.0, 0.8422), (1.0, 0.8422, 1.0), (0.3333, 0.8422, 1.0), (0.3333, 1.0, 0.8422), (0.1755, 1.0, 1.0), (-1.0, 0.9094, 1.0), (-1.0, 1.0, 0.9094), (-0.3462, 1.039, 0.7766), (-0.3333, 0.9094, 1.0), (-0.2427, 1.0, 1.0), (0.3333, -0.8334, 1.0), (0.3333, -1.0, 0.8334), (0.4999, -1.0, 1.0), (-0.3003, -1.033, 0.7672), (-0.3003, -0.7672, 1.033), (-0.5661, -1.033, 1.033), (1.0, 0.0, 0.8876), (1.0, 0.1124, 1.0), (-0.9007, -1.0, 1.0), (-1.0, 0.0, 0.9007), (-0.9007, 0.0, 1.0), (-1.0, 0.0993, 1.0), (-0.9215, -1.0, -1.0), (-1.0, -0.9215, -1.0), (-1.0, -0.9215, 0.9007), (-0.9215, -1.0, 0.9792), (1.0, -0.9455, -1.0), (0.9455, -1.0, -1.0), (0.9455, -1.0, 0.9421), (1.0, -0.9455, 0.8876), (0.9116, -1.0, 0.976), (0.8536, -1.0, 1.0), (0.8536, 0.0, 1.0), (0.9116, 0.0, 0.976), (0.9116, 0.02404, 1.0)], [], [(0, 18, 19, 3), (46, 45, 28, 29), (7, 28, 41, 38), (20, 17, 33, 32, 9), (5, 23, 25, 4), (30, 32, 31, 36, 37), (4, 25, 27, 30, 37, 34), (10, 11, 5, 4), (45, 42, 40, 41, 28), (8, 9, 26, 22), (3, 19, 21, 16, 15, 2), (3, 2, 11, 10), (0, 3, 10, 6), (14, 16, 21, 20, 9, 8), (2, 15, 12, 1), (2, 1, 7, 11), (9, 32, 30, 27, 26), (14, 15, 16), (14, 13, 12, 15), (1, 12, 13, 29, 28, 7), (19, 20, 21), (17, 20, 19, 18), (6, 31, 33, 17, 18, 0), (22, 23, 24), (25, 26, 27), (22, 26, 25, 23), (13, 14, 8, 44, 46, 29), (39, 40, 42, 43, 24, 23, 5), (31, 32, 33), (6, 10, 4, 34, 35), (34, 37, 36, 35), (35, 36, 31, 6), (40, 39, 38, 41), (11, 7, 38, 39, 5), (44, 45, 46), (44, 43, 42, 45), (44, 8, 22, 24, 43)])
_uv = me_cube_002.uv_layers.new(name='UVMap')
_uv.uv.foreach_set('vector', [0.375, 0.25, 0.6137, 0.25, 0.6137, 0.3333, 0.375, 0.3333, 0.636, 0.622, 0.636, 0.625, 0.625, 0.625, 0.625, 0.6109, 0.375, 0.625, 0.6109, 0.625, 0.6109, 0.7432, 0.375, 0.7432, 0.7917, 0.5113, 0.875, 0.5113, 0.875, 0.6126, 0.8626, 0.625, 0.7917, 0.625, 0.375, 0.8333, 0.6042, 0.8333, 0.6042, 0.9167, 0.375, 0.9167, 0.625, 0.0, 0.625, 0.125, 0.6126, 0.125, 0.6126, 0.009815, 0.6224, 0.0, 0.375, 0.9167, 0.6042, 0.9167, 0.625, 0.9375, 0.625, 0.9876, 0.6224, 0.9902, 0.375, 0.9902, 0.2083, 0.625, 0.2917, 0.625, 0.2917, 0.75, 0.2083, 0.75, 0.633, 0.625, 0.633, 0.75, 0.6246, 0.75, 0.6109, 0.7432, 0.6109, 0.625, 0.7083, 0.625, 0.7917, 0.625, 0.7917, 0.7292, 0.7083, 0.7292, 0.375, 0.3333, 0.6137, 0.3333, 0.625, 0.3447, 0.625, 0.3969, 0.6053, 0.4167, 0.375, 0.4167, 0.2083, 0.5, 0.2917, 0.5, 0.2917, 0.625, 0.2083, 0.625, 0.125, 0.5, 0.2083, 0.5, 0.2083, 0.625, 0.125, 0.625, 0.7083, 0.5197, 0.7281, 0.5, 0.7803, 0.5, 0.7917, 0.5113, 0.7917, 0.625, 0.7083, 0.625, 0.375, 0.4167, 0.6053, 0.4167, 0.6053, 0.5, 0.375, 0.5, 0.2917, 0.5, 0.375, 0.5, 0.375, 0.625, 0.2917, 0.625, 0.7917, 0.625, 0.8626, 0.625, 0.8626, 0.75, 0.8125, 0.75, 0.7917, 0.7292, 0.625, 0.4167, 0.6053, 0.4167, 0.625, 0.3969, 0.625, 0.4167, 0.625, 0.5, 0.6053, 0.5, 0.6053, 0.4167, 0.375, 0.5, 0.6053, 0.5, 0.625, 0.5197, 0.625, 0.6109, 0.6109, 0.625, 0.375, 0.625, 0.6137, 0.3333, 0.625, 0.3333, 0.625, 0.3447, 0.625, 0.25, 0.625, 0.3333, 0.6137, 0.3333, 0.6137, 0.25, 0.375, 0.125, 0.6126, 0.125, 0.625, 0.1374, 0.625, 0.2387, 0.6137, 0.25, 0.375, 0.25, 0.625, 0.8333, 0.6042, 0.8333, 0.625, 0.8125, 0.6042, 0.9167, 0.625, 0.9167, 0.625, 0.9375, 0.625, 0.8333, 0.625, 0.9167, 0.6042, 0.9167, 0.6042, 0.8333, 0.625, 0.5197, 0.7083, 0.5197, 0.7083, 0.625, 0.6433, 0.625, 0.636, 0.622, 0.625, 0.6109, 0.375, 0.7568, 0.6178, 0.7568, 0.622, 0.761, 0.625, 0.7683, 0.625, 0.8125, 0.6042, 0.8333, 0.375, 0.8333, 0.6126, 0.125, 0.625, 0.125, 0.625, 0.1374, 0.125, 0.625, 0.2083, 0.625, 0.2083, 0.75, 0.1348, 0.75, 0.125, 0.7402, 0.375, 0.0, 0.6126, 0.0, 0.6126, 0.009815, 0.375, 0.009815, 0.375, 0.009815, 0.6126, 0.009815, 0.6126, 0.125, 0.375, 0.125, 0.6178, 0.7568, 0.375, 0.7568, 0.375, 0.7432, 0.6109, 0.7432, 0.2917, 0.625, 0.375, 0.625, 0.375, 0.7432, 0.3682, 0.75, 0.2917, 0.75, 0.6419, 0.6264, 0.636, 0.625, 0.636, 0.622, 0.6433, 0.625, 0.6433, 0.75, 0.633, 0.75, 0.633, 0.625, 0.6433, 0.625, 0.7083, 0.625, 0.7083, 0.7292, 0.6875, 0.75, 0.6433, 0.75])
me_cube_002.materials.append(mat_material)
me_cube_002.use_remesh_fix_poles = True
me_cube_002.use_remesh_preserve_attributes = False
me_cube_002.update()
me_cube_003 = bpy.data.meshes.new('Cube.003')
me_cube_003.from_pydata([(-1.0, 1.0, -1.0), (1.0, 1.0, -1.0), (0.3333, 1.0, -1.0), (-0.3333, 1.0, -1.0), (-0.3333, -1.0, -1.0), (0.3333, -1.0, -1.0), (-1.0, 0.0, -1.0), (1.0, 0.0, -1.0), (0.3333, 0.0, 1.0), (-0.3333, 0.0, 1.0), (-0.3333, 0.0, -1.0), (0.3333, 0.0, -1.0), (1.0, 1.0, 0.8422), (1.0, 0.8422, 1.0), (0.3333, 0.8422, 1.0), (0.3333, 1.0, 0.8422), (0.1755, 1.0, 1.0), (-1.0, 0.9094, 1.0), (-1.0, 1.0, 0.9094), (-0.3462, 1.039, 0.7766), (-0.3333, 0.9094, 1.0), (-0.2427, 1.0, 1.0), (0.3333, -0.8334, 1.0), (0.3333, -1.0, 0.8334), (0.4999, -1.0, 1.0), (-0.3003, -1.033, 0.7672), (-0.3003, -0.7672, 1.033), (-0.5661, -1.033, 1.033), (1.0, 0.0, 0.8876), (1.0, 0.1124, 1.0), (-0.9007, -1.0, 1.0), (-1.0, 0.0, 0.9007), (-0.9007, 0.0, 1.0), (-1.0, 0.0993, 1.0), (-0.9215, -1.0, -1.0), (-1.0, -0.9215, -1.0), (-1.0, -0.9215, 0.9007), (-0.9215, -1.0, 0.9792), (1.0, -0.9455, -1.0), (0.9455, -1.0, -1.0), (0.9455, -1.0, 0.9421), (1.0, -0.9455, 0.8876), (0.9116, -1.0, 0.976), (0.8536, -1.0, 1.0), (0.8536, 0.0, 1.0), (0.9116, 0.0, 0.976), (0.9116, 0.02404, 1.0)], [], [(0, 18, 19, 3), (46, 45, 28, 29), (7, 28, 41, 38), (20, 17, 33, 32, 9), (5, 23, 25, 4), (30, 32, 31, 36, 37), (4, 25, 27, 30, 37, 34), (10, 11, 5, 4), (45, 42, 40, 41, 28), (8, 9, 26, 22), (3, 19, 21, 16, 15, 2), (3, 2, 11, 10), (0, 3, 10, 6), (14, 16, 21, 20, 9, 8), (2, 15, 12, 1), (2, 1, 7, 11), (9, 32, 30, 27, 26), (14, 15, 16), (14, 13, 12, 15), (1, 12, 13, 29, 28, 7), (19, 20, 21), (17, 20, 19, 18), (6, 31, 33, 17, 18, 0), (22, 23, 24), (25, 26, 27), (22, 26, 25, 23), (13, 14, 8, 44, 46, 29), (39, 40, 42, 43, 24, 23, 5), (31, 32, 33), (6, 10, 4, 34, 35), (34, 37, 36, 35), (35, 36, 31, 6), (40, 39, 38, 41), (11, 7, 38, 39, 5), (44, 45, 46), (44, 43, 42, 45), (44, 8, 22, 24, 43)])
_uv = me_cube_003.uv_layers.new(name='UVMap')
_uv.uv.foreach_set('vector', [0.375, 0.25, 0.6137, 0.25, 0.6137, 0.3333, 0.375, 0.3333, 0.636, 0.622, 0.636, 0.625, 0.625, 0.625, 0.625, 0.6109, 0.375, 0.625, 0.6109, 0.625, 0.6109, 0.7432, 0.375, 0.7432, 0.7917, 0.5113, 0.875, 0.5113, 0.875, 0.6126, 0.8626, 0.625, 0.7917, 0.625, 0.375, 0.8333, 0.6042, 0.8333, 0.6042, 0.9167, 0.375, 0.9167, 0.625, 0.0, 0.625, 0.125, 0.6126, 0.125, 0.6126, 0.009815, 0.6224, 0.0, 0.375, 0.9167, 0.6042, 0.9167, 0.625, 0.9375, 0.625, 0.9876, 0.6224, 0.9902, 0.375, 0.9902, 0.2083, 0.625, 0.2917, 0.625, 0.2917, 0.75, 0.2083, 0.75, 0.633, 0.625, 0.633, 0.75, 0.6246, 0.75, 0.6109, 0.7432, 0.6109, 0.625, 0.7083, 0.625, 0.7917, 0.625, 0.7917, 0.7292, 0.7083, 0.7292, 0.375, 0.3333, 0.6137, 0.3333, 0.625, 0.3447, 0.625, 0.3969, 0.6053, 0.4167, 0.375, 0.4167, 0.2083, 0.5, 0.2917, 0.5, 0.2917, 0.625, 0.2083, 0.625, 0.125, 0.5, 0.2083, 0.5, 0.2083, 0.625, 0.125, 0.625, 0.7083, 0.5197, 0.7281, 0.5, 0.7803, 0.5, 0.7917, 0.5113, 0.7917, 0.625, 0.7083, 0.625, 0.375, 0.4167, 0.6053, 0.4167, 0.6053, 0.5, 0.375, 0.5, 0.2917, 0.5, 0.375, 0.5, 0.375, 0.625, 0.2917, 0.625, 0.7917, 0.625, 0.8626, 0.625, 0.8626, 0.75, 0.8125, 0.75, 0.7917, 0.7292, 0.625, 0.4167, 0.6053, 0.4167, 0.625, 0.3969, 0.625, 0.4167, 0.625, 0.5, 0.6053, 0.5, 0.6053, 0.4167, 0.375, 0.5, 0.6053, 0.5, 0.625, 0.5197, 0.625, 0.6109, 0.6109, 0.625, 0.375, 0.625, 0.6137, 0.3333, 0.625, 0.3333, 0.625, 0.3447, 0.625, 0.25, 0.625, 0.3333, 0.6137, 0.3333, 0.6137, 0.25, 0.375, 0.125, 0.6126, 0.125, 0.625, 0.1374, 0.625, 0.2387, 0.6137, 0.25, 0.375, 0.25, 0.625, 0.8333, 0.6042, 0.8333, 0.625, 0.8125, 0.6042, 0.9167, 0.625, 0.9167, 0.625, 0.9375, 0.625, 0.8333, 0.625, 0.9167, 0.6042, 0.9167, 0.6042, 0.8333, 0.625, 0.5197, 0.7083, 0.5197, 0.7083, 0.625, 0.6433, 0.625, 0.636, 0.622, 0.625, 0.6109, 0.375, 0.7568, 0.6178, 0.7568, 0.622, 0.761, 0.625, 0.7683, 0.625, 0.8125, 0.6042, 0.8333, 0.375, 0.8333, 0.6126, 0.125, 0.625, 0.125, 0.625, 0.1374, 0.125, 0.625, 0.2083, 0.625, 0.2083, 0.75, 0.1348, 0.75, 0.125, 0.7402, 0.375, 0.0, 0.6126, 0.0, 0.6126, 0.009815, 0.375, 0.009815, 0.375, 0.009815, 0.6126, 0.009815, 0.6126, 0.125, 0.375, 0.125, 0.6178, 0.7568, 0.375, 0.7568, 0.375, 0.7432, 0.6109, 0.7432, 0.2917, 0.625, 0.375, 0.625, 0.375, 0.7432, 0.3682, 0.75, 0.2917, 0.75, 0.6419, 0.6264, 0.636, 0.625, 0.636, 0.622, 0.6433, 0.625, 0.6433, 0.75, 0.633, 0.75, 0.633, 0.625, 0.6433, 0.625, 0.7083, 0.625, 0.7083, 0.7292, 0.6875, 0.75, 0.6433, 0.75])
me_cube_003.materials.append(mat_material)
me_cube_003.use_remesh_fix_poles = True
me_cube_003.use_remesh_preserve_attributes = False
me_cube_003.update()
me_cube_004 = bpy.data.meshes.new('Cube.004')
me_cube_004.from_pydata([(-1.0, 1.0, -1.0), (1.0, 1.0, -1.0), (0.3333, 1.0, -1.0), (-0.3333, 1.0, -1.0), (-0.3333, -1.0, -1.0), (0.3333, -1.0, -1.0), (-1.0, 0.0, -1.0), (1.0, 0.0, -1.0), (0.3333, 0.0, 1.0), (-0.3333, 0.0, 1.0), (-0.3333, 0.0, -1.0), (0.3333, 0.0, -1.0), (1.0, 1.0, 0.8422), (1.0, 0.8422, 1.0), (0.3333, 0.8422, 1.0), (0.3333, 1.0, 0.8422), (0.1755, 1.0, 1.0), (-1.0, 0.9094, 1.0), (-1.0, 1.0, 0.9094), (-0.3462, 1.039, 0.7766), (-0.3333, 0.9094, 1.0), (-0.2427, 1.0, 1.0), (0.3333, -0.8334, 1.0), (0.3333, -1.0, 0.8334), (0.4999, -1.0, 1.0), (-0.3003, -1.033, 0.7672), (-0.3003, -0.7672, 1.033), (-0.5661, -1.033, 1.033), (1.0, 0.0, 0.8876), (1.0, 0.1124, 1.0), (-0.9007, -1.0, 1.0), (-1.0, 0.0, 0.9007), (-0.9007, 0.0, 1.0), (-1.0, 0.0993, 1.0), (-0.9215, -1.0, -1.0), (-1.0, -0.9215, -1.0), (-1.0, -0.9215, 0.9007), (-0.9215, -1.0, 0.9792), (1.0, -0.9455, -1.0), (0.9455, -1.0, -1.0), (0.9455, -1.0, 0.9421), (1.0, -0.9455, 0.8876), (0.9116, -1.0, 0.976), (0.8536, -1.0, 1.0), (0.8536, 0.0, 1.0), (0.9116, 0.0, 0.976), (0.9116, 0.02404, 1.0)], [], [(0, 18, 19, 3), (46, 45, 28, 29), (7, 28, 41, 38), (20, 17, 33, 32, 9), (5, 23, 25, 4), (30, 32, 31, 36, 37), (4, 25, 27, 30, 37, 34), (10, 11, 5, 4), (45, 42, 40, 41, 28), (8, 9, 26, 22), (3, 19, 21, 16, 15, 2), (3, 2, 11, 10), (0, 3, 10, 6), (14, 16, 21, 20, 9, 8), (2, 15, 12, 1), (2, 1, 7, 11), (9, 32, 30, 27, 26), (14, 15, 16), (14, 13, 12, 15), (1, 12, 13, 29, 28, 7), (19, 20, 21), (17, 20, 19, 18), (6, 31, 33, 17, 18, 0), (22, 23, 24), (25, 26, 27), (22, 26, 25, 23), (13, 14, 8, 44, 46, 29), (39, 40, 42, 43, 24, 23, 5), (31, 32, 33), (6, 10, 4, 34, 35), (34, 37, 36, 35), (35, 36, 31, 6), (40, 39, 38, 41), (11, 7, 38, 39, 5), (44, 45, 46), (44, 43, 42, 45), (44, 8, 22, 24, 43)])
_uv = me_cube_004.uv_layers.new(name='UVMap')
_uv.uv.foreach_set('vector', [0.375, 0.25, 0.6137, 0.25, 0.6137, 0.3333, 0.375, 0.3333, 0.636, 0.622, 0.636, 0.625, 0.625, 0.625, 0.625, 0.6109, 0.375, 0.625, 0.6109, 0.625, 0.6109, 0.7432, 0.375, 0.7432, 0.7917, 0.5113, 0.875, 0.5113, 0.875, 0.6126, 0.8626, 0.625, 0.7917, 0.625, 0.375, 0.8333, 0.6042, 0.8333, 0.6042, 0.9167, 0.375, 0.9167, 0.625, 0.0, 0.625, 0.125, 0.6126, 0.125, 0.6126, 0.009815, 0.6224, 0.0, 0.375, 0.9167, 0.6042, 0.9167, 0.625, 0.9375, 0.625, 0.9876, 0.6224, 0.9902, 0.375, 0.9902, 0.2083, 0.625, 0.2917, 0.625, 0.2917, 0.75, 0.2083, 0.75, 0.633, 0.625, 0.633, 0.75, 0.6246, 0.75, 0.6109, 0.7432, 0.6109, 0.625, 0.7083, 0.625, 0.7917, 0.625, 0.7917, 0.7292, 0.7083, 0.7292, 0.375, 0.3333, 0.6137, 0.3333, 0.625, 0.3447, 0.625, 0.3969, 0.6053, 0.4167, 0.375, 0.4167, 0.2083, 0.5, 0.2917, 0.5, 0.2917, 0.625, 0.2083, 0.625, 0.125, 0.5, 0.2083, 0.5, 0.2083, 0.625, 0.125, 0.625, 0.7083, 0.5197, 0.7281, 0.5, 0.7803, 0.5, 0.7917, 0.5113, 0.7917, 0.625, 0.7083, 0.625, 0.375, 0.4167, 0.6053, 0.4167, 0.6053, 0.5, 0.375, 0.5, 0.2917, 0.5, 0.375, 0.5, 0.375, 0.625, 0.2917, 0.625, 0.7917, 0.625, 0.8626, 0.625, 0.8626, 0.75, 0.8125, 0.75, 0.7917, 0.7292, 0.625, 0.4167, 0.6053, 0.4167, 0.625, 0.3969, 0.625, 0.4167, 0.625, 0.5, 0.6053, 0.5, 0.6053, 0.4167, 0.375, 0.5, 0.6053, 0.5, 0.625, 0.5197, 0.625, 0.6109, 0.6109, 0.625, 0.375, 0.625, 0.6137, 0.3333, 0.625, 0.3333, 0.625, 0.3447, 0.625, 0.25, 0.625, 0.3333, 0.6137, 0.3333, 0.6137, 0.25, 0.375, 0.125, 0.6126, 0.125, 0.625, 0.1374, 0.625, 0.2387, 0.6137, 0.25, 0.375, 0.25, 0.625, 0.8333, 0.6042, 0.8333, 0.625, 0.8125, 0.6042, 0.9167, 0.625, 0.9167, 0.625, 0.9375, 0.625, 0.8333, 0.625, 0.9167, 0.6042, 0.9167, 0.6042, 0.8333, 0.625, 0.5197, 0.7083, 0.5197, 0.7083, 0.625, 0.6433, 0.625, 0.636, 0.622, 0.625, 0.6109, 0.375, 0.7568, 0.6178, 0.7568, 0.622, 0.761, 0.625, 0.7683, 0.625, 0.8125, 0.6042, 0.8333, 0.375, 0.8333, 0.6126, 0.125, 0.625, 0.125, 0.625, 0.1374, 0.125, 0.625, 0.2083, 0.625, 0.2083, 0.75, 0.1348, 0.75, 0.125, 0.7402, 0.375, 0.0, 0.6126, 0.0, 0.6126, 0.009815, 0.375, 0.009815, 0.375, 0.009815, 0.6126, 0.009815, 0.6126, 0.125, 0.375, 0.125, 0.6178, 0.7568, 0.375, 0.7568, 0.375, 0.7432, 0.6109, 0.7432, 0.2917, 0.625, 0.375, 0.625, 0.375, 0.7432, 0.3682, 0.75, 0.2917, 0.75, 0.6419, 0.6264, 0.636, 0.625, 0.636, 0.622, 0.6433, 0.625, 0.6433, 0.75, 0.633, 0.75, 0.633, 0.625, 0.6433, 0.625, 0.7083, 0.625, 0.7083, 0.7292, 0.6875, 0.75, 0.6433, 0.75])
me_cube_004.materials.append(mat_material_001)
me_cube_004.use_remesh_fix_poles = True
me_cube_004.use_remesh_preserve_attributes = False
me_cube_004.update()
me_cube_005 = bpy.data.meshes.new('Cube.005')
me_cube_005.from_pydata([(-1.0, 1.0, -1.0), (1.0, 1.0, -1.0), (0.3333, 1.0, -1.0), (-0.3333, 1.0, -1.0), (-0.3333, -1.0, -1.0), (0.3333, -1.0, -1.0), (-1.0, 0.0, -1.0), (1.0, 0.0, -1.0), (0.3333, 0.0, 1.0), (-0.3333, 0.0, 1.0), (-0.3333, 0.0, -1.0), (0.3333, 0.0, -1.0), (1.0, 1.0, 0.8422), (1.0, 0.8422, 1.0), (0.3333, 0.8422, 1.0), (0.3333, 1.0, 0.8422), (0.1755, 1.0, 1.0), (-1.0, 0.9094, 1.0), (-1.0, 1.0, 0.9094), (-0.3462, 1.039, 0.7766), (-0.3333, 0.9094, 1.0), (-0.2427, 1.0, 1.0), (0.3333, -0.8334, 1.0), (0.3333, -1.0, 0.8334), (0.4999, -1.0, 1.0), (-0.3003, -1.033, 0.7672), (-0.3003, -0.7672, 1.033), (-0.5661, -1.033, 1.033), (1.0, 0.0, 0.8876), (1.0, 0.1124, 1.0), (-0.9007, -1.0, 1.0), (-1.0, 0.0, 0.9007), (-0.9007, 0.0, 1.0), (-1.0, 0.0993, 1.0), (-0.9215, -1.0, -1.0), (-1.0, -0.9215, -1.0), (-1.0, -0.9215, 0.9007), (-0.9215, -1.0, 0.9792), (1.0, -0.9455, -1.0), (0.9455, -1.0, -1.0), (0.9455, -1.0, 0.9421), (1.0, -0.9455, 0.8876), (0.9116, -1.0, 0.976), (0.8536, -1.0, 1.0), (0.8536, 0.0, 1.0), (0.9116, 0.0, 0.976), (0.9116, 0.02404, 1.0)], [], [(0, 18, 19, 3), (46, 45, 28, 29), (7, 28, 41, 38), (20, 17, 33, 32, 9), (5, 23, 25, 4), (30, 32, 31, 36, 37), (4, 25, 27, 30, 37, 34), (10, 11, 5, 4), (45, 42, 40, 41, 28), (8, 9, 26, 22), (3, 19, 21, 16, 15, 2), (3, 2, 11, 10), (0, 3, 10, 6), (14, 16, 21, 20, 9, 8), (2, 15, 12, 1), (2, 1, 7, 11), (9, 32, 30, 27, 26), (14, 15, 16), (14, 13, 12, 15), (1, 12, 13, 29, 28, 7), (19, 20, 21), (17, 20, 19, 18), (6, 31, 33, 17, 18, 0), (22, 23, 24), (25, 26, 27), (22, 26, 25, 23), (13, 14, 8, 44, 46, 29), (39, 40, 42, 43, 24, 23, 5), (31, 32, 33), (6, 10, 4, 34, 35), (34, 37, 36, 35), (35, 36, 31, 6), (40, 39, 38, 41), (11, 7, 38, 39, 5), (44, 45, 46), (44, 43, 42, 45), (44, 8, 22, 24, 43)])
_uv = me_cube_005.uv_layers.new(name='UVMap')
_uv.uv.foreach_set('vector', [0.375, 0.25, 0.6137, 0.25, 0.6137, 0.3333, 0.375, 0.3333, 0.636, 0.622, 0.636, 0.625, 0.625, 0.625, 0.625, 0.6109, 0.375, 0.625, 0.6109, 0.625, 0.6109, 0.7432, 0.375, 0.7432, 0.7917, 0.5113, 0.875, 0.5113, 0.875, 0.6126, 0.8626, 0.625, 0.7917, 0.625, 0.375, 0.8333, 0.6042, 0.8333, 0.6042, 0.9167, 0.375, 0.9167, 0.625, 0.0, 0.625, 0.125, 0.6126, 0.125, 0.6126, 0.009815, 0.6224, 0.0, 0.375, 0.9167, 0.6042, 0.9167, 0.625, 0.9375, 0.625, 0.9876, 0.6224, 0.9902, 0.375, 0.9902, 0.2083, 0.625, 0.2917, 0.625, 0.2917, 0.75, 0.2083, 0.75, 0.633, 0.625, 0.633, 0.75, 0.6246, 0.75, 0.6109, 0.7432, 0.6109, 0.625, 0.7083, 0.625, 0.7917, 0.625, 0.7917, 0.7292, 0.7083, 0.7292, 0.375, 0.3333, 0.6137, 0.3333, 0.625, 0.3447, 0.625, 0.3969, 0.6053, 0.4167, 0.375, 0.4167, 0.2083, 0.5, 0.2917, 0.5, 0.2917, 0.625, 0.2083, 0.625, 0.125, 0.5, 0.2083, 0.5, 0.2083, 0.625, 0.125, 0.625, 0.7083, 0.5197, 0.7281, 0.5, 0.7803, 0.5, 0.7917, 0.5113, 0.7917, 0.625, 0.7083, 0.625, 0.375, 0.4167, 0.6053, 0.4167, 0.6053, 0.5, 0.375, 0.5, 0.2917, 0.5, 0.375, 0.5, 0.375, 0.625, 0.2917, 0.625, 0.7917, 0.625, 0.8626, 0.625, 0.8626, 0.75, 0.8125, 0.75, 0.7917, 0.7292, 0.625, 0.4167, 0.6053, 0.4167, 0.625, 0.3969, 0.625, 0.4167, 0.625, 0.5, 0.6053, 0.5, 0.6053, 0.4167, 0.375, 0.5, 0.6053, 0.5, 0.625, 0.5197, 0.625, 0.6109, 0.6109, 0.625, 0.375, 0.625, 0.6137, 0.3333, 0.625, 0.3333, 0.625, 0.3447, 0.625, 0.25, 0.625, 0.3333, 0.6137, 0.3333, 0.6137, 0.25, 0.375, 0.125, 0.6126, 0.125, 0.625, 0.1374, 0.625, 0.2387, 0.6137, 0.25, 0.375, 0.25, 0.625, 0.8333, 0.6042, 0.8333, 0.625, 0.8125, 0.6042, 0.9167, 0.625, 0.9167, 0.625, 0.9375, 0.625, 0.8333, 0.625, 0.9167, 0.6042, 0.9167, 0.6042, 0.8333, 0.625, 0.5197, 0.7083, 0.5197, 0.7083, 0.625, 0.6433, 0.625, 0.636, 0.622, 0.625, 0.6109, 0.375, 0.7568, 0.6178, 0.7568, 0.622, 0.761, 0.625, 0.7683, 0.625, 0.8125, 0.6042, 0.8333, 0.375, 0.8333, 0.6126, 0.125, 0.625, 0.125, 0.625, 0.1374, 0.125, 0.625, 0.2083, 0.625, 0.2083, 0.75, 0.1348, 0.75, 0.125, 0.7402, 0.375, 0.0, 0.6126, 0.0, 0.6126, 0.009815, 0.375, 0.009815, 0.375, 0.009815, 0.6126, 0.009815, 0.6126, 0.125, 0.375, 0.125, 0.6178, 0.7568, 0.375, 0.7568, 0.375, 0.7432, 0.6109, 0.7432, 0.2917, 0.625, 0.375, 0.625, 0.375, 0.7432, 0.3682, 0.75, 0.2917, 0.75, 0.6419, 0.6264, 0.636, 0.625, 0.636, 0.622, 0.6433, 0.625, 0.6433, 0.75, 0.633, 0.75, 0.633, 0.625, 0.6433, 0.625, 0.7083, 0.625, 0.7083, 0.7292, 0.6875, 0.75, 0.6433, 0.75])
me_cube_005.materials.append(mat_material_001)
me_cube_005.use_remesh_fix_poles = True
me_cube_005.use_remesh_preserve_attributes = False
me_cube_005.update()
me_cube_007 = bpy.data.meshes.new('Cube.007')
me_cube_007.from_pydata([(-1.0, 1.0, -1.0), (1.0, 1.0, -1.0), (0.3333, 1.0, -1.0), (-0.3333, 1.0, -1.0), (-0.3333, -1.0, -1.0), (0.3333, -1.0, -1.0), (-1.0, 0.0, -1.0), (1.0, 0.0, -1.0), (0.3333, 0.0, 1.0), (-0.3333, 0.0, 1.0), (-0.3333, 0.0, -1.0), (0.3333, 0.0, -1.0), (1.0, 1.0, 0.8422), (1.0, 0.8422, 1.0), (0.3333, 0.8422, 1.0), (0.3333, 1.0, 0.8422), (0.1755, 1.0, 1.0), (-1.0, 0.9094, 1.0), (-1.0, 1.0, 0.9094), (-0.3462, 1.039, 0.7766), (-0.3333, 0.9094, 1.0), (-0.2427, 1.0, 1.0), (0.3333, -0.8334, 1.0), (0.3333, -1.0, 0.8334), (0.4999, -1.0, 1.0), (-0.3003, -1.033, 0.7672), (-0.3003, -0.7672, 1.033), (-0.5661, -1.033, 1.033), (1.0, 0.0, 0.8876), (1.0, 0.1124, 1.0), (-0.9007, -1.0, 1.0), (-1.0, 0.0, 0.9007), (-0.9007, 0.0, 1.0), (-1.0, 0.0993, 1.0), (-0.9215, -1.0, -1.0), (-1.0, -0.9215, -1.0), (-1.0, -0.9215, 0.9007), (-0.9215, -1.0, 0.9792), (1.0, -0.9455, -1.0), (0.9455, -1.0, -1.0), (0.9455, -1.0, 0.9421), (1.0, -0.9455, 0.8876), (0.9116, -1.0, 0.976), (0.8536, -1.0, 1.0), (0.8536, 0.0, 1.0), (0.9116, 0.0, 0.976), (0.9116, 0.02404, 1.0)], [], [(0, 18, 19, 3), (46, 45, 28, 29), (7, 28, 41, 38), (20, 17, 33, 32, 9), (5, 23, 25, 4), (30, 32, 31, 36, 37), (4, 25, 27, 30, 37, 34), (10, 11, 5, 4), (45, 42, 40, 41, 28), (8, 9, 26, 22), (3, 19, 21, 16, 15, 2), (3, 2, 11, 10), (0, 3, 10, 6), (14, 16, 21, 20, 9, 8), (2, 15, 12, 1), (2, 1, 7, 11), (9, 32, 30, 27, 26), (14, 15, 16), (14, 13, 12, 15), (1, 12, 13, 29, 28, 7), (19, 20, 21), (17, 20, 19, 18), (6, 31, 33, 17, 18, 0), (22, 23, 24), (25, 26, 27), (22, 26, 25, 23), (13, 14, 8, 44, 46, 29), (39, 40, 42, 43, 24, 23, 5), (31, 32, 33), (6, 10, 4, 34, 35), (34, 37, 36, 35), (35, 36, 31, 6), (40, 39, 38, 41), (11, 7, 38, 39, 5), (44, 45, 46), (44, 43, 42, 45), (44, 8, 22, 24, 43)])
_uv = me_cube_007.uv_layers.new(name='UVMap')
_uv.uv.foreach_set('vector', [0.375, 0.25, 0.6137, 0.25, 0.6137, 0.3333, 0.375, 0.3333, 0.636, 0.622, 0.636, 0.625, 0.625, 0.625, 0.625, 0.6109, 0.375, 0.625, 0.6109, 0.625, 0.6109, 0.7432, 0.375, 0.7432, 0.7917, 0.5113, 0.875, 0.5113, 0.875, 0.6126, 0.8626, 0.625, 0.7917, 0.625, 0.375, 0.8333, 0.6042, 0.8333, 0.6042, 0.9167, 0.375, 0.9167, 0.625, 0.0, 0.625, 0.125, 0.6126, 0.125, 0.6126, 0.009815, 0.6224, 0.0, 0.375, 0.9167, 0.6042, 0.9167, 0.625, 0.9375, 0.625, 0.9876, 0.6224, 0.9902, 0.375, 0.9902, 0.2083, 0.625, 0.2917, 0.625, 0.2917, 0.75, 0.2083, 0.75, 0.633, 0.625, 0.633, 0.75, 0.6246, 0.75, 0.6109, 0.7432, 0.6109, 0.625, 0.7083, 0.625, 0.7917, 0.625, 0.7917, 0.7292, 0.7083, 0.7292, 0.375, 0.3333, 0.6137, 0.3333, 0.625, 0.3447, 0.625, 0.3969, 0.6053, 0.4167, 0.375, 0.4167, 0.2083, 0.5, 0.2917, 0.5, 0.2917, 0.625, 0.2083, 0.625, 0.125, 0.5, 0.2083, 0.5, 0.2083, 0.625, 0.125, 0.625, 0.7083, 0.5197, 0.7281, 0.5, 0.7803, 0.5, 0.7917, 0.5113, 0.7917, 0.625, 0.7083, 0.625, 0.375, 0.4167, 0.6053, 0.4167, 0.6053, 0.5, 0.375, 0.5, 0.2917, 0.5, 0.375, 0.5, 0.375, 0.625, 0.2917, 0.625, 0.7917, 0.625, 0.8626, 0.625, 0.8626, 0.75, 0.8125, 0.75, 0.7917, 0.7292, 0.625, 0.4167, 0.6053, 0.4167, 0.625, 0.3969, 0.625, 0.4167, 0.625, 0.5, 0.6053, 0.5, 0.6053, 0.4167, 0.375, 0.5, 0.6053, 0.5, 0.625, 0.5197, 0.625, 0.6109, 0.6109, 0.625, 0.375, 0.625, 0.6137, 0.3333, 0.625, 0.3333, 0.625, 0.3447, 0.625, 0.25, 0.625, 0.3333, 0.6137, 0.3333, 0.6137, 0.25, 0.375, 0.125, 0.6126, 0.125, 0.625, 0.1374, 0.625, 0.2387, 0.6137, 0.25, 0.375, 0.25, 0.625, 0.8333, 0.6042, 0.8333, 0.625, 0.8125, 0.6042, 0.9167, 0.625, 0.9167, 0.625, 0.9375, 0.625, 0.8333, 0.625, 0.9167, 0.6042, 0.9167, 0.6042, 0.8333, 0.625, 0.5197, 0.7083, 0.5197, 0.7083, 0.625, 0.6433, 0.625, 0.636, 0.622, 0.625, 0.6109, 0.375, 0.7568, 0.6178, 0.7568, 0.622, 0.761, 0.625, 0.7683, 0.625, 0.8125, 0.6042, 0.8333, 0.375, 0.8333, 0.6126, 0.125, 0.625, 0.125, 0.625, 0.1374, 0.125, 0.625, 0.2083, 0.625, 0.2083, 0.75, 0.1348, 0.75, 0.125, 0.7402, 0.375, 0.0, 0.6126, 0.0, 0.6126, 0.009815, 0.375, 0.009815, 0.375, 0.009815, 0.6126, 0.009815, 0.6126, 0.125, 0.375, 0.125, 0.6178, 0.7568, 0.375, 0.7568, 0.375, 0.7432, 0.6109, 0.7432, 0.2917, 0.625, 0.375, 0.625, 0.375, 0.7432, 0.3682, 0.75, 0.2917, 0.75, 0.6419, 0.6264, 0.636, 0.625, 0.636, 0.622, 0.6433, 0.625, 0.6433, 0.75, 0.633, 0.75, 0.633, 0.625, 0.6433, 0.625, 0.7083, 0.625, 0.7083, 0.7292, 0.6875, 0.75, 0.6433, 0.75])
me_cube_007.materials.append(mat_material_001)
me_cube_007.use_remesh_fix_poles = True
me_cube_007.use_remesh_preserve_attributes = False
me_cube_007.update()

# ---- objects
ob_light = bpy.data.objects.new('Light', light_light)
ob_camera = bpy.data.objects.new('Camera', cam_camera)
ob_plane = bpy.data.objects.new('Plane', me_plane)
ob_plane_002 = bpy.data.objects.new('Plane.002', me_plane_002)
ob_cube = bpy.data.objects.new('Cube', me_cube_001)
ob_cube_001 = bpy.data.objects.new('Cube.001', me_cube_002)
ob_cube_002 = bpy.data.objects.new('Cube.002', me_cube_003)
ob_cube_003 = bpy.data.objects.new('Cube.003', me_cube_004)
ob_cube_004 = bpy.data.objects.new('Cube.004', me_cube_005)
ob_cube_005 = bpy.data.objects.new('Cube.005', me_cube_007)

# ---- transforms, parenting, visibility, modifiers, constraints
ob_light.location = (4.076, 1.005, 5.904)
ob_light.rotation_euler = (0.6503, 0.05522, 1.866)
ob_light.lock_rotations_4d = False
ob_light.empty_display_type = 'ARROWS'
ob_light.color = (0.0, 0.0, 0.0, 0.0)
ob_light.lineart.crease_threshold = 0.0
ob_camera.location = (7.359, -6.926, 4.958)
ob_camera.rotation_euler = (1.109, 0.0, 0.8149)
ob_camera.lock_rotations_4d = False
ob_camera.empty_display_type = 'ARROWS'
ob_camera.color = (0.0, 0.0, 0.0, 0.0)
ob_camera.display_type = 'WIRE'
ob_camera.lineart.crease_threshold = 0.0
ob_plane.location = (0.0, 0.0, 2.158)
ob_plane.rotation_euler = (1.571, -0.0, 0.0)
ob_plane.scale = (1.486, 2.163, 1.0)
ob_plane_002.location = (0.0, 0.0, 2.158)
ob_plane_002.rotation_euler = (1.571, -0.0, 0.0)
ob_plane_002.scale = (1.486, 2.163, 1.0)
ob_cube.location = (0.0, 0.0, 0.0)
ob_cube.scale = (2.691, 1.0, 0.4685)
ob_cube_001.location = (0.0, 0.0, -0.7878)
ob_cube_001.scale = (3.109, 1.155, 0.5412)
ob_cube_002.location = (-3.744, 0.0, -0.7878)
ob_cube_002.rotation_euler = (0.0, -0.0, 1.571)
ob_cube_002.scale = (0.5284, 0.3852, 0.1805)
ob_cube_003.location = (3.588, 0.0, -0.7878)
ob_cube_003.rotation_euler = (0.0, -0.0, 1.71)
ob_cube_003.scale = (0.5284, 0.3852, 0.1805)
ob_cube_004.location = (0.8031, -0.5104, 0.5034)
ob_cube_004.rotation_euler = (0.0, -0.0, 1.71)
ob_cube_004.scale = (0.2281, 0.1663, 0.07791)
ob_cube_005.location = (0.4458, -1.129, -1.268)
ob_cube_005.rotation_euler = (0.0, -0.0, 3.142)
ob_cube_005.scale = (0.5284, 0.3852, 0.1805)

# ---- collection membership
col_collection.objects.link(ob_light)
col_collection.objects.link(ob_camera)
col_collection.objects.link(ob_plane)
col_collection.objects.link(ob_plane_002)
col_collection.objects.link(ob_cube)
col_collection.objects.link(ob_cube_001)
col_collection.objects.link(ob_cube_002)
col_collection.objects.link(ob_cube_003)
col_collection.objects.link(ob_cube_004)
col_collection.objects.link(ob_cube_005)

# ---- scene / render settings (as saved in the file)
scene.camera = ob_camera
scene.frame_start = 1; scene.frame_end = 250; scene.frame_set(19)
scene.render.engine = 'BLENDER_EEVEE_NEXT'
scene.cycles.use_denoising = False
scene.cycles.samples = 128
scene.cycles.sampling_pattern = 'TABULATED_SOBOL'
scene.cycles.use_adaptive_sampling = False
scene.cycles.use_light_tree = False
scene.view_settings.view_transform = 'Filmic'
bpy.context.view_layer.update()
